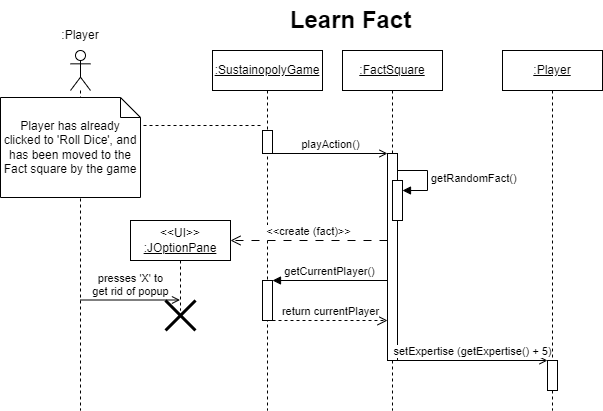

The diagram above was exported from draw.io. Its source (the exported page's mxGraphModel, read from the mxfile embedded in the PNG):
<mxGraphModel dx="780" dy="504" grid="1" gridSize="10" guides="1" tooltips="1" connect="1" arrows="1" fold="1" page="1" pageScale="1" pageWidth="827" pageHeight="1169" math="0" shadow="0">
  <root>
    <mxCell id="0" />
    <mxCell id="1" parent="0" />
    <mxCell id="qCOAE7BLdBcYXi7lrjI9-1" value="&amp;lt;&amp;lt;UI&amp;gt;&amp;gt;&lt;br&gt;&lt;u&gt;:JOptionPane&lt;/u&gt;" style="shape=umlLifeline;perimeter=lifelinePerimeter;whiteSpace=wrap;html=1;container=1;collapsible=0;recursiveResize=0;outlineConnect=0;" parent="1" vertex="1">
      <mxGeometry x="170" y="290" width="100" height="90" as="geometry" />
    </mxCell>
    <mxCell id="ypD2uhHsTcn1uJD2EZZN-2" value="presses 'X' to&lt;br&gt;get rid of popup" style="html=1;verticalAlign=bottom;endArrow=open;rounded=0;endFill=0;" parent="qCOAE7BLdBcYXi7lrjI9-1" target="qCOAE7BLdBcYXi7lrjI9-1" edge="1">
      <mxGeometry width="80" relative="1" as="geometry">
        <mxPoint x="-50" y="79.5" as="sourcePoint" />
        <mxPoint x="34" y="79.5" as="targetPoint" />
      </mxGeometry>
    </mxCell>
    <mxCell id="qCOAE7BLdBcYXi7lrjI9-3" value="&lt;u&gt;:SustainopolyGame&lt;/u&gt;" style="shape=umlLifeline;perimeter=lifelinePerimeter;whiteSpace=wrap;html=1;container=1;collapsible=0;recursiveResize=0;outlineConnect=0;" parent="1" vertex="1">
      <mxGeometry x="252" y="120" width="110" height="360" as="geometry" />
    </mxCell>
    <mxCell id="1geS_q-OqdU2updCC8JX-13" value="" style="html=1;points=[];perimeter=orthogonalPerimeter;strokeWidth=1;" parent="qCOAE7BLdBcYXi7lrjI9-3" vertex="1">
      <mxGeometry x="50" y="80" width="10" height="23" as="geometry" />
    </mxCell>
    <mxCell id="1geS_q-OqdU2updCC8JX-17" value="" style="html=1;points=[];perimeter=orthogonalPerimeter;strokeWidth=1;" parent="qCOAE7BLdBcYXi7lrjI9-3" vertex="1">
      <mxGeometry x="50" y="230" width="10" height="40" as="geometry" />
    </mxCell>
    <mxCell id="qCOAE7BLdBcYXi7lrjI9-4" value="&lt;u&gt;:FactSquare&lt;/u&gt;" style="shape=umlLifeline;perimeter=lifelinePerimeter;whiteSpace=wrap;html=1;container=1;collapsible=0;recursiveResize=0;outlineConnect=0;" parent="1" vertex="1">
      <mxGeometry x="382" y="120" width="100" height="360" as="geometry" />
    </mxCell>
    <mxCell id="1geS_q-OqdU2updCC8JX-5" value="&amp;lt;&amp;lt;create (fact)&amp;gt;&amp;gt;" style="html=1;verticalAlign=bottom;endArrow=open;endSize=8;rounded=0;dashed=1;dashPattern=8 8;" parent="qCOAE7BLdBcYXi7lrjI9-4" edge="1">
      <mxGeometry relative="1" as="geometry">
        <mxPoint x="45" y="190" as="sourcePoint" />
        <mxPoint x="-112" y="190" as="targetPoint" />
      </mxGeometry>
    </mxCell>
    <mxCell id="1geS_q-OqdU2updCC8JX-14" value="" style="html=1;points=[];perimeter=orthogonalPerimeter;strokeWidth=1;" parent="qCOAE7BLdBcYXi7lrjI9-4" vertex="1">
      <mxGeometry x="45" y="103" width="10" height="207" as="geometry" />
    </mxCell>
    <mxCell id="1geS_q-OqdU2updCC8JX-6" value="" style="html=1;points=[];perimeter=orthogonalPerimeter;strokeWidth=1;" parent="qCOAE7BLdBcYXi7lrjI9-4" vertex="1">
      <mxGeometry x="50" y="130" width="10" height="40" as="geometry" />
    </mxCell>
    <mxCell id="1geS_q-OqdU2updCC8JX-7" value="getRandomFact()" style="edgeStyle=orthogonalEdgeStyle;html=1;align=left;spacingLeft=2;endArrow=block;rounded=0;entryX=1;entryY=0;" parent="qCOAE7BLdBcYXi7lrjI9-4" edge="1">
      <mxGeometry relative="1" as="geometry">
        <mxPoint x="55" y="120" as="sourcePoint" />
        <Array as="points">
          <mxPoint x="85" y="120" />
        </Array>
        <mxPoint x="60" y="140" as="targetPoint" />
      </mxGeometry>
    </mxCell>
    <mxCell id="qCOAE7BLdBcYXi7lrjI9-5" value="&lt;u&gt;:Player&lt;/u&gt;" style="shape=umlLifeline;perimeter=lifelinePerimeter;whiteSpace=wrap;html=1;container=1;collapsible=0;recursiveResize=0;outlineConnect=0;" parent="1" vertex="1">
      <mxGeometry x="542" y="120" width="100" height="360" as="geometry" />
    </mxCell>
    <mxCell id="1geS_q-OqdU2updCC8JX-16" value="" style="html=1;points=[];perimeter=orthogonalPerimeter;strokeWidth=1;" parent="qCOAE7BLdBcYXi7lrjI9-5" vertex="1">
      <mxGeometry x="45" y="310" width="10" height="30" as="geometry" />
    </mxCell>
    <mxCell id="1geS_q-OqdU2updCC8JX-1" value="playAction()" style="html=1;verticalAlign=bottom;endArrow=open;rounded=0;endFill=0;" parent="1" source="1geS_q-OqdU2updCC8JX-13" target="1geS_q-OqdU2updCC8JX-14" edge="1">
      <mxGeometry width="80" relative="1" as="geometry">
        <mxPoint x="307" y="223" as="sourcePoint" />
        <mxPoint x="431.5" y="223" as="targetPoint" />
      </mxGeometry>
    </mxCell>
    <mxCell id="1geS_q-OqdU2updCC8JX-3" value="" style="line;strokeWidth=1;html=1;dashed=1;" parent="1" vertex="1">
      <mxGeometry x="153" y="190" width="150" height="10" as="geometry" />
    </mxCell>
    <mxCell id="1geS_q-OqdU2updCC8JX-9" value="getCurrentPlayer()" style="html=1;verticalAlign=bottom;endArrow=block;rounded=0;" parent="1" source="1geS_q-OqdU2updCC8JX-14" target="1geS_q-OqdU2updCC8JX-17" edge="1">
      <mxGeometry width="80" relative="1" as="geometry">
        <mxPoint x="432" y="350" as="sourcePoint" />
        <mxPoint x="306.16666666666674" y="350" as="targetPoint" />
      </mxGeometry>
    </mxCell>
    <mxCell id="1geS_q-OqdU2updCC8JX-10" value="return currentPlayer" style="html=1;verticalAlign=bottom;endArrow=open;dashed=1;endSize=8;rounded=0;" parent="1" edge="1">
      <mxGeometry relative="1" as="geometry">
        <mxPoint x="312" y="390" as="sourcePoint" />
        <mxPoint x="427" y="390" as="targetPoint" />
      </mxGeometry>
    </mxCell>
    <mxCell id="1geS_q-OqdU2updCC8JX-11" value="setExpertise (getExpertise() + 5)" style="html=1;verticalAlign=bottom;endArrow=open;rounded=0;endFill=0;" parent="1" target="1geS_q-OqdU2updCC8JX-16" edge="1">
      <mxGeometry width="80" relative="1" as="geometry">
        <mxPoint x="437" y="430" as="sourcePoint" />
        <mxPoint x="591.5" y="430" as="targetPoint" />
      </mxGeometry>
    </mxCell>
    <mxCell id="A0ZHt1W_eiXHgOMyuqZu-1" value="Learn Fact" style="text;strokeColor=none;fillColor=none;html=1;fontSize=24;fontStyle=1;verticalAlign=middle;align=center;" parent="1" vertex="1">
      <mxGeometry x="340" y="70" width="100" height="40" as="geometry" />
    </mxCell>
    <mxCell id="ypD2uhHsTcn1uJD2EZZN-1" value="" style="shape=umlLifeline;participant=umlActor;perimeter=lifelinePerimeter;whiteSpace=wrap;html=1;container=1;collapsible=0;recursiveResize=0;verticalAlign=top;spacingTop=36;outlineConnect=0;" parent="1" vertex="1">
      <mxGeometry x="110" y="120" width="20" height="360" as="geometry" />
    </mxCell>
    <mxCell id="1geS_q-OqdU2updCC8JX-2" value="Player has already clicked to 'Roll Dice', and has been moved to the Fact square by the game" style="shape=note;size=20;whiteSpace=wrap;html=1;" parent="1" vertex="1">
      <mxGeometry x="40" y="167" width="140" height="100" as="geometry" />
    </mxCell>
    <mxCell id="ypD2uhHsTcn1uJD2EZZN-3" value=":Player" style="text;html=1;strokeColor=none;fillColor=none;align=center;verticalAlign=middle;whiteSpace=wrap;rounded=0;" parent="1" vertex="1">
      <mxGeometry x="90" y="90" width="60" height="30" as="geometry" />
    </mxCell>
    <mxCell id="s2ttNtum70e5vuboZNp3-1" value="" style="shape=umlDestroy;whiteSpace=wrap;html=1;strokeWidth=3;" parent="1" vertex="1">
      <mxGeometry x="205" y="370" width="30" height="30" as="geometry" />
    </mxCell>
  </root>
</mxGraphModel>